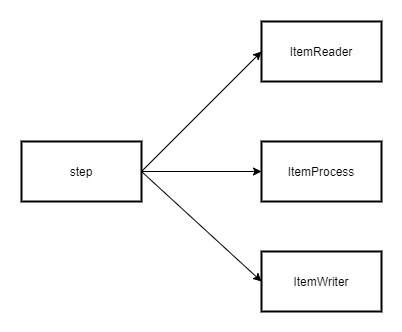

The diagram above was exported from draw.io. Its source (the exported page's mxGraphModel, read from the mxfile embedded in the PNG):
<mxGraphModel dx="1086" dy="798" grid="1" gridSize="10" guides="1" tooltips="1" connect="1" arrows="1" fold="1" page="1" pageScale="1" pageWidth="827" pageHeight="1169" math="0" shadow="0">
  <root>
    <mxCell id="0" />
    <mxCell id="1" parent="0" />
    <mxCell id="H_UNkp8EgGRqARUyCe_1-5" style="rounded=0;orthogonalLoop=1;jettySize=auto;html=1;exitX=1;exitY=0.5;exitDx=0;exitDy=0;entryX=0;entryY=0.5;entryDx=0;entryDy=0;" edge="1" parent="1" source="H_UNkp8EgGRqARUyCe_1-1" target="H_UNkp8EgGRqARUyCe_1-2">
      <mxGeometry relative="1" as="geometry" />
    </mxCell>
    <mxCell id="H_UNkp8EgGRqARUyCe_1-6" style="edgeStyle=none;rounded=0;orthogonalLoop=1;jettySize=auto;html=1;exitX=1;exitY=0.5;exitDx=0;exitDy=0;entryX=0;entryY=0.5;entryDx=0;entryDy=0;" edge="1" parent="1" source="H_UNkp8EgGRqARUyCe_1-1" target="H_UNkp8EgGRqARUyCe_1-3">
      <mxGeometry relative="1" as="geometry" />
    </mxCell>
    <mxCell id="H_UNkp8EgGRqARUyCe_1-7" style="edgeStyle=none;rounded=0;orthogonalLoop=1;jettySize=auto;html=1;exitX=1;exitY=0.5;exitDx=0;exitDy=0;entryX=0;entryY=0.5;entryDx=0;entryDy=0;" edge="1" parent="1" source="H_UNkp8EgGRqARUyCe_1-1" target="H_UNkp8EgGRqARUyCe_1-4">
      <mxGeometry relative="1" as="geometry" />
    </mxCell>
    <mxCell id="H_UNkp8EgGRqARUyCe_1-1" value="step" style="rounded=0;whiteSpace=wrap;html=1;strokeWidth=2;" vertex="1" parent="1">
      <mxGeometry x="170" y="360" width="120" height="60" as="geometry" />
    </mxCell>
    <mxCell id="H_UNkp8EgGRqARUyCe_1-2" value="ItemReader" style="rounded=0;whiteSpace=wrap;html=1;strokeWidth=2;" vertex="1" parent="1">
      <mxGeometry x="410" y="240" width="120" height="60" as="geometry" />
    </mxCell>
    <mxCell id="H_UNkp8EgGRqARUyCe_1-3" value="ItemProcess" style="rounded=0;whiteSpace=wrap;html=1;strokeWidth=2;" vertex="1" parent="1">
      <mxGeometry x="410" y="360" width="120" height="60" as="geometry" />
    </mxCell>
    <mxCell id="H_UNkp8EgGRqARUyCe_1-4" value="ItemWriter" style="rounded=0;whiteSpace=wrap;html=1;strokeWidth=2;" vertex="1" parent="1">
      <mxGeometry x="410" y="470" width="120" height="60" as="geometry" />
    </mxCell>
  </root>
</mxGraphModel>